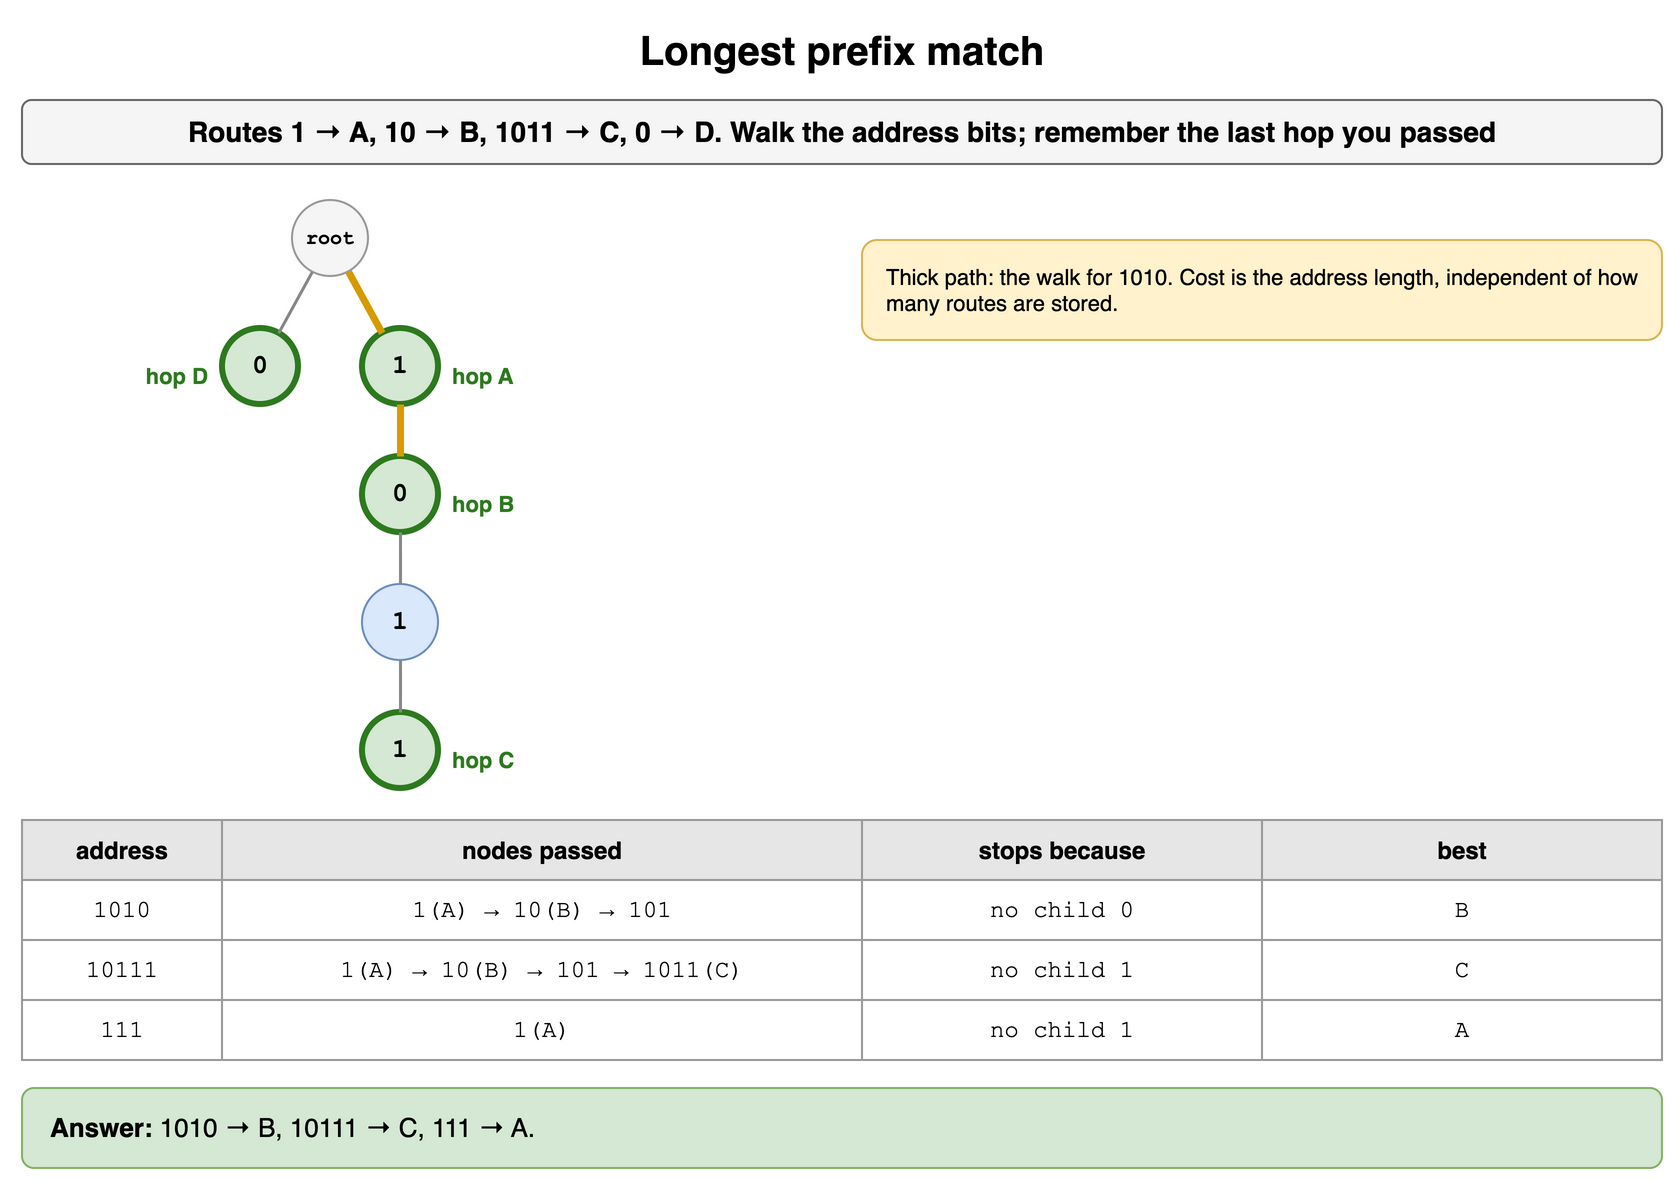

The diagram above was exported from draw.io. Its source (the exported page's mxGraphModel, read from the mxfile embedded in the PNG):
<mxGraphModel dx="900" dy="598" grid="1" gridSize="10" guides="1" tooltips="1" connect="1" arrows="1" fold="1" page="1" pageScale="1" pageWidth="900" pageHeight="598" math="0" shadow="0">
  <root>
    <mxCell id="0" />
    <mxCell id="1" parent="0" />
    <mxCell id="q15h1" value="Longest prefix match" style="text;html=1;align=center;verticalAlign=middle;whiteSpace=wrap;fontSize=20;fontStyle=1;" vertex="1" parent="1">
      <mxGeometry x="40" y="10" width="820" height="30" as="geometry" />
    </mxCell>
    <mxCell id="q15h2" value="Routes 1 → A, 10 → B, 1011 → C, 0 → D. Walk the address bits; remember the last hop you passed" style="rounded=1;whiteSpace=wrap;html=1;fillColor=#f5f5f5;strokeColor=#666666;fontStyle=1;fontSize=14;" vertex="1" parent="1">
      <mxGeometry x="40" y="50" width="820" height="32" as="geometry" />
    </mxCell>
    <mxCell id="q15h3" value="0" style="ellipse;whiteSpace=wrap;html=1;fontStyle=1;fontSize=13;fontFamily=Courier New;fillColor=#d5e8d4;strokeColor=#2d7a1f;strokeWidth=3;" vertex="1" parent="1">
      <mxGeometry x="140.0" y="164.0" width="38" height="38" as="geometry" />
    </mxCell>
    <mxCell id="q15h4" value="1" style="ellipse;whiteSpace=wrap;html=1;fontStyle=1;fontSize=13;fontFamily=Courier New;fillColor=#d5e8d4;strokeColor=#2d7a1f;strokeWidth=3;" vertex="1" parent="1">
      <mxGeometry x="210.0" y="356.0" width="38" height="38" as="geometry" />
    </mxCell>
    <mxCell id="q15h5" value="1" style="ellipse;whiteSpace=wrap;html=1;fontStyle=1;fontSize=13;fontFamily=Courier New;fillColor=#dae8fc;strokeColor=#6c8ebf;" vertex="1" parent="1">
      <mxGeometry x="210.0" y="292.0" width="38" height="38" as="geometry" />
    </mxCell>
    <mxCell id="q15h6" value="" style="endArrow=none;html=1;strokeWidth=1.5;strokeColor=#888888;" edge="1" parent="1" source="q15h5" target="q15h4">
      <mxGeometry relative="1" as="geometry" />
    </mxCell>
    <mxCell id="q15h7" value="0" style="ellipse;whiteSpace=wrap;html=1;fontStyle=1;fontSize=13;fontFamily=Courier New;fillColor=#d5e8d4;strokeColor=#2d7a1f;strokeWidth=3;" vertex="1" parent="1">
      <mxGeometry x="210.0" y="228.0" width="38" height="38" as="geometry" />
    </mxCell>
    <mxCell id="q15h8" value="" style="endArrow=none;html=1;strokeWidth=1.5;strokeColor=#888888;" edge="1" parent="1" source="q15h7" target="q15h5">
      <mxGeometry relative="1" as="geometry" />
    </mxCell>
    <mxCell id="q15h9" value="1" style="ellipse;whiteSpace=wrap;html=1;fontStyle=1;fontSize=13;fontFamily=Courier New;fillColor=#d5e8d4;strokeColor=#2d7a1f;strokeWidth=3;" vertex="1" parent="1">
      <mxGeometry x="210.0" y="164.0" width="38" height="38" as="geometry" />
    </mxCell>
    <mxCell id="q15h10" value="" style="endArrow=none;html=1;strokeWidth=3.5;strokeColor=#d79b00;" edge="1" parent="1" source="q15h9" target="q15h7">
      <mxGeometry relative="1" as="geometry" />
    </mxCell>
    <mxCell id="q15h11" value="root" style="ellipse;whiteSpace=wrap;html=1;fontStyle=1;fontSize=13;fontFamily=Courier New;fillColor=#f5f5f5;strokeColor=#999999;fontSize=10;" vertex="1" parent="1">
      <mxGeometry x="175.0" y="100.0" width="38" height="38" as="geometry" />
    </mxCell>
    <mxCell id="q15h12" value="" style="endArrow=none;html=1;strokeWidth=1.5;strokeColor=#888888;" edge="1" parent="1" source="q15h11" target="q15h3">
      <mxGeometry relative="1" as="geometry" />
    </mxCell>
    <mxCell id="q15h13" value="" style="endArrow=none;html=1;strokeWidth=3.5;strokeColor=#d79b00;" edge="1" parent="1" source="q15h11" target="q15h9">
      <mxGeometry relative="1" as="geometry" />
    </mxCell>
    <mxCell id="q15h14" value="hop A" style="text;html=1;whiteSpace=wrap;fontSize=11;fontColor=#2d7a1f;fontStyle=1;align=left;" vertex="1" parent="1">
      <mxGeometry x="253.0" y="175.0" width="60" height="16" as="geometry" />
    </mxCell>
    <mxCell id="q15h15" value="hop B" style="text;html=1;whiteSpace=wrap;fontSize=11;fontColor=#2d7a1f;fontStyle=1;align=left;" vertex="1" parent="1">
      <mxGeometry x="253.0" y="239.0" width="60" height="16" as="geometry" />
    </mxCell>
    <mxCell id="q15h16" value="hop C" style="text;html=1;whiteSpace=wrap;fontSize=11;fontColor=#2d7a1f;fontStyle=1;align=left;" vertex="1" parent="1">
      <mxGeometry x="253.0" y="367.0" width="60" height="16" as="geometry" />
    </mxCell>
    <mxCell id="q15h17" value="hop D" style="text;html=1;whiteSpace=wrap;fontSize=11;fontColor=#2d7a1f;fontStyle=1;align=right;" vertex="1" parent="1">
      <mxGeometry x="75.0" y="175.0" width="60" height="16" as="geometry" />
    </mxCell>
    <mxCell id="q15h18" value="address" style="whiteSpace=wrap;html=1;fillColor=#e6e6e6;strokeColor=#999999;fontStyle=1;fontSize=12;" vertex="1" parent="1">
      <mxGeometry x="40" y="410" width="100" height="30" as="geometry" />
    </mxCell>
    <mxCell id="q15h19" value="nodes passed" style="whiteSpace=wrap;html=1;fillColor=#e6e6e6;strokeColor=#999999;fontStyle=1;fontSize=12;" vertex="1" parent="1">
      <mxGeometry x="140" y="410" width="320" height="30" as="geometry" />
    </mxCell>
    <mxCell id="q15h20" value="stops because" style="whiteSpace=wrap;html=1;fillColor=#e6e6e6;strokeColor=#999999;fontStyle=1;fontSize=12;" vertex="1" parent="1">
      <mxGeometry x="460" y="410" width="200" height="30" as="geometry" />
    </mxCell>
    <mxCell id="q15h21" value="best" style="whiteSpace=wrap;html=1;fillColor=#e6e6e6;strokeColor=#999999;fontStyle=1;fontSize=12;" vertex="1" parent="1">
      <mxGeometry x="660" y="410" width="200" height="30" as="geometry" />
    </mxCell>
    <mxCell id="q15h22" value="1010" style="whiteSpace=wrap;html=1;strokeColor=#999999;fontSize=12;fillColor=#ffffff;fontFamily=Courier New;" vertex="1" parent="1">
      <mxGeometry x="40" y="440" width="100" height="30" as="geometry" />
    </mxCell>
    <mxCell id="q15h23" value="1(A) → 10(B) → 101" style="whiteSpace=wrap;html=1;strokeColor=#999999;fontSize=12;fillColor=#ffffff;fontFamily=Courier New;" vertex="1" parent="1">
      <mxGeometry x="140" y="440" width="320" height="30" as="geometry" />
    </mxCell>
    <mxCell id="q15h24" value="no child 0" style="whiteSpace=wrap;html=1;strokeColor=#999999;fontSize=12;fillColor=#ffffff;fontFamily=Courier New;" vertex="1" parent="1">
      <mxGeometry x="460" y="440" width="200" height="30" as="geometry" />
    </mxCell>
    <mxCell id="q15h25" value="B" style="whiteSpace=wrap;html=1;strokeColor=#999999;fontSize=12;fillColor=#ffffff;fontFamily=Courier New;" vertex="1" parent="1">
      <mxGeometry x="660" y="440" width="200" height="30" as="geometry" />
    </mxCell>
    <mxCell id="q15h26" value="10111" style="whiteSpace=wrap;html=1;strokeColor=#999999;fontSize=12;fillColor=#ffffff;fontFamily=Courier New;" vertex="1" parent="1">
      <mxGeometry x="40" y="470" width="100" height="30" as="geometry" />
    </mxCell>
    <mxCell id="q15h27" value="1(A) → 10(B) → 101 → 1011(C)" style="whiteSpace=wrap;html=1;strokeColor=#999999;fontSize=12;fillColor=#ffffff;fontFamily=Courier New;" vertex="1" parent="1">
      <mxGeometry x="140" y="470" width="320" height="30" as="geometry" />
    </mxCell>
    <mxCell id="q15h28" value="no child 1" style="whiteSpace=wrap;html=1;strokeColor=#999999;fontSize=12;fillColor=#ffffff;fontFamily=Courier New;" vertex="1" parent="1">
      <mxGeometry x="460" y="470" width="200" height="30" as="geometry" />
    </mxCell>
    <mxCell id="q15h29" value="C" style="whiteSpace=wrap;html=1;strokeColor=#999999;fontSize=12;fillColor=#ffffff;fontFamily=Courier New;" vertex="1" parent="1">
      <mxGeometry x="660" y="470" width="200" height="30" as="geometry" />
    </mxCell>
    <mxCell id="q15h30" value="111" style="whiteSpace=wrap;html=1;strokeColor=#999999;fontSize=12;fillColor=#ffffff;fontFamily=Courier New;" vertex="1" parent="1">
      <mxGeometry x="40" y="500" width="100" height="30" as="geometry" />
    </mxCell>
    <mxCell id="q15h31" value="1(A)" style="whiteSpace=wrap;html=1;strokeColor=#999999;fontSize=12;fillColor=#ffffff;fontFamily=Courier New;" vertex="1" parent="1">
      <mxGeometry x="140" y="500" width="320" height="30" as="geometry" />
    </mxCell>
    <mxCell id="q15h32" value="no child 1" style="whiteSpace=wrap;html=1;strokeColor=#999999;fontSize=12;fillColor=#ffffff;fontFamily=Courier New;" vertex="1" parent="1">
      <mxGeometry x="460" y="500" width="200" height="30" as="geometry" />
    </mxCell>
    <mxCell id="q15h33" value="A" style="whiteSpace=wrap;html=1;strokeColor=#999999;fontSize=12;fillColor=#ffffff;fontFamily=Courier New;" vertex="1" parent="1">
      <mxGeometry x="660" y="500" width="200" height="30" as="geometry" />
    </mxCell>
    <mxCell id="q15h34" value="Thick path: the walk for 1010. Cost is the address length, independent of how many routes are stored." style="rounded=1;whiteSpace=wrap;html=1;align=left;spacingLeft=10;fontSize=11;fillColor=#fff2cc;strokeColor=#d6b656;" vertex="1" parent="1">
      <mxGeometry x="460" y="120" width="400" height="50" as="geometry" />
    </mxCell>
    <mxCell id="q15h35" value="&lt;b&gt;Answer:&lt;/b&gt; 1010 → B, 10111 → C, 111 → A." style="rounded=1;whiteSpace=wrap;html=1;fillColor=#d5e8d4;strokeColor=#82b366;fontSize=13;align=left;spacingLeft=12;" vertex="1" parent="1">
      <mxGeometry x="40" y="544" width="820" height="40" as="geometry" />
    </mxCell>
  </root>
</mxGraphModel>